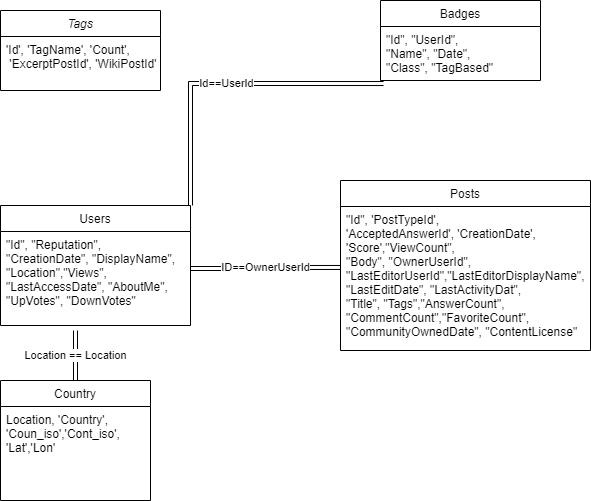

The diagram above was exported from draw.io. Its source (the exported page's mxGraphModel, read from the mxfile embedded in the PNG):
<mxGraphModel dx="1422" dy="794" grid="1" gridSize="10" guides="1" tooltips="1" connect="1" arrows="1" fold="1" page="1" pageScale="1" pageWidth="827" pageHeight="1169" math="0" shadow="0">
  <root>
    <mxCell id="WIyWlLk6GJQsqaUBKTNV-0" />
    <mxCell id="WIyWlLk6GJQsqaUBKTNV-1" parent="WIyWlLk6GJQsqaUBKTNV-0" />
    <mxCell id="zkfFHV4jXpPFQw0GAbJ--0" value="Tags" style="swimlane;fontStyle=2;align=center;verticalAlign=top;childLayout=stackLayout;horizontal=1;startSize=26;horizontalStack=0;resizeParent=1;resizeLast=0;collapsible=1;marginBottom=0;rounded=0;shadow=0;strokeWidth=1;" parent="WIyWlLk6GJQsqaUBKTNV-1" vertex="1">
      <mxGeometry x="120" y="80" width="160" height="80" as="geometry">
        <mxRectangle x="230" y="140" width="160" height="26" as="alternateBounds" />
      </mxGeometry>
    </mxCell>
    <mxCell id="zkfFHV4jXpPFQw0GAbJ--3" value="'Id', 'TagName', 'Count',&#10; 'ExcerptPostId', 'WikiPostId'" style="text;align=left;verticalAlign=top;spacingLeft=4;spacingRight=4;overflow=hidden;rotatable=0;points=[[0,0.5],[1,0.5]];portConstraint=eastwest;rounded=0;shadow=0;html=0;" parent="zkfFHV4jXpPFQw0GAbJ--0" vertex="1">
      <mxGeometry y="26" width="160" height="40" as="geometry" />
    </mxCell>
    <mxCell id="T5Dj5sFkqh3Wps5F3oDS-10" value="Id==UserId" style="edgeStyle=orthogonalEdgeStyle;shape=link;rounded=0;orthogonalLoop=1;jettySize=auto;html=1;exitX=1;exitY=0;exitDx=0;exitDy=0;entryX=0.019;entryY=1.056;entryDx=0;entryDy=0;entryPerimeter=0;" edge="1" parent="WIyWlLk6GJQsqaUBKTNV-1" source="zkfFHV4jXpPFQw0GAbJ--6" target="zkfFHV4jXpPFQw0GAbJ--18">
      <mxGeometry relative="1" as="geometry" />
    </mxCell>
    <mxCell id="zkfFHV4jXpPFQw0GAbJ--6" value="Users" style="swimlane;fontStyle=0;align=center;verticalAlign=top;childLayout=stackLayout;horizontal=1;startSize=26;horizontalStack=0;resizeParent=1;resizeLast=0;collapsible=1;marginBottom=0;rounded=0;shadow=0;strokeWidth=1;" parent="WIyWlLk6GJQsqaUBKTNV-1" vertex="1">
      <mxGeometry x="120" y="275" width="190" height="120" as="geometry">
        <mxRectangle x="130" y="380" width="160" height="26" as="alternateBounds" />
      </mxGeometry>
    </mxCell>
    <mxCell id="zkfFHV4jXpPFQw0GAbJ--7" value="&quot;Id&quot;, &quot;Reputation&quot;, &#10;&quot;CreationDate&quot;, &quot;DisplayName&quot;,&#10; &quot;Location&quot;,&quot;Views&quot;,&#10;&quot;LastAccessDate&quot;, &quot;AboutMe&quot;, &#10;&quot;UpVotes&quot;, &quot;DownVotes&quot;" style="text;align=left;verticalAlign=top;spacingLeft=4;spacingRight=4;overflow=hidden;rotatable=0;points=[[0,0.5],[1,0.5]];portConstraint=eastwest;" parent="zkfFHV4jXpPFQw0GAbJ--6" vertex="1">
      <mxGeometry y="26" width="190" height="74" as="geometry" />
    </mxCell>
    <mxCell id="zkfFHV4jXpPFQw0GAbJ--13" value="Posts" style="swimlane;fontStyle=0;align=center;verticalAlign=top;childLayout=stackLayout;horizontal=1;startSize=26;horizontalStack=0;resizeParent=1;resizeLast=0;collapsible=1;marginBottom=0;rounded=0;shadow=0;strokeWidth=1;" parent="WIyWlLk6GJQsqaUBKTNV-1" vertex="1">
      <mxGeometry x="460" y="250" width="250" height="170" as="geometry">
        <mxRectangle x="340" y="380" width="170" height="26" as="alternateBounds" />
      </mxGeometry>
    </mxCell>
    <mxCell id="T5Dj5sFkqh3Wps5F3oDS-2" value="&quot;Id&quot;, 'PostTypeId',&#10; 'AcceptedAnswerId', 'CreationDate', &#10;'Score',&quot;ViewCount&quot;, &#10;&quot;Body&quot;, &quot;OwnerUserId&quot;, &#10;&quot;LastEditorUserId&quot;,&quot;LastEditorDisplayName&quot;,&#10;&quot;LastEditDate&quot;, &quot;LastActivityDat&quot;,&#10; &quot;Title&quot;, &quot;Tags&quot;,&quot;AnswerCount&quot;, &#10;&quot;CommentCount&quot;,&quot;FavoriteCount&quot;,&#10;&quot;CommunityOwnedDate&quot;, &quot;ContentLicense&quot;&#10;" style="text;align=left;verticalAlign=top;spacingLeft=4;spacingRight=4;overflow=hidden;rotatable=0;points=[[0,0.5],[1,0.5]];portConstraint=eastwest;" vertex="1" parent="zkfFHV4jXpPFQw0GAbJ--13">
      <mxGeometry y="26" width="250" height="134" as="geometry" />
    </mxCell>
    <mxCell id="zkfFHV4jXpPFQw0GAbJ--17" value="Badges" style="swimlane;fontStyle=0;align=center;verticalAlign=top;childLayout=stackLayout;horizontal=1;startSize=26;horizontalStack=0;resizeParent=1;resizeLast=0;collapsible=1;marginBottom=0;rounded=0;shadow=0;strokeWidth=1;" parent="WIyWlLk6GJQsqaUBKTNV-1" vertex="1">
      <mxGeometry x="500" y="70" width="160" height="80" as="geometry">
        <mxRectangle x="430" y="80" width="160" height="26" as="alternateBounds" />
      </mxGeometry>
    </mxCell>
    <mxCell id="zkfFHV4jXpPFQw0GAbJ--18" value="&quot;Id&quot;, &quot;UserId&quot;,&#10;&quot;Name&quot;, &quot;Date&quot;, &#10;&quot;Class&quot;, &quot;TagBased&quot;" style="text;align=left;verticalAlign=top;spacingLeft=4;spacingRight=4;overflow=hidden;rotatable=0;points=[[0,0.5],[1,0.5]];portConstraint=eastwest;" parent="zkfFHV4jXpPFQw0GAbJ--17" vertex="1">
      <mxGeometry y="26" width="160" height="54" as="geometry" />
    </mxCell>
    <mxCell id="T5Dj5sFkqh3Wps5F3oDS-8" value="ID==OwnerUserId" style="edgeStyle=orthogonalEdgeStyle;shape=link;rounded=0;orthogonalLoop=1;jettySize=auto;html=1;exitX=1;exitY=0.5;exitDx=0;exitDy=0;entryX=0;entryY=0.455;entryDx=0;entryDy=0;entryPerimeter=0;" edge="1" parent="WIyWlLk6GJQsqaUBKTNV-1" source="zkfFHV4jXpPFQw0GAbJ--7" target="T5Dj5sFkqh3Wps5F3oDS-2">
      <mxGeometry relative="1" as="geometry">
        <mxPoint x="450" y="338" as="targetPoint" />
      </mxGeometry>
    </mxCell>
    <mxCell id="T5Dj5sFkqh3Wps5F3oDS-13" value="Location == Location" style="edgeStyle=orthogonalEdgeStyle;shape=link;rounded=0;orthogonalLoop=1;jettySize=auto;html=1;exitX=0.5;exitY=0;exitDx=0;exitDy=0;" edge="1" parent="WIyWlLk6GJQsqaUBKTNV-1" source="T5Dj5sFkqh3Wps5F3oDS-11">
      <mxGeometry relative="1" as="geometry">
        <mxPoint x="195" y="400" as="targetPoint" />
      </mxGeometry>
    </mxCell>
    <mxCell id="T5Dj5sFkqh3Wps5F3oDS-11" value="Country" style="swimlane;fontStyle=0;align=center;verticalAlign=top;childLayout=stackLayout;horizontal=1;startSize=26;horizontalStack=0;resizeParent=1;resizeLast=0;collapsible=1;marginBottom=0;rounded=0;shadow=0;strokeWidth=1;" vertex="1" parent="WIyWlLk6GJQsqaUBKTNV-1">
      <mxGeometry x="120" y="450" width="150" height="120" as="geometry">
        <mxRectangle x="130" y="380" width="160" height="26" as="alternateBounds" />
      </mxGeometry>
    </mxCell>
    <mxCell id="T5Dj5sFkqh3Wps5F3oDS-12" value="Location, 'Country',&#10;'Coun_iso','Cont_iso',&#10;'Lat','Lon'" style="text;align=left;verticalAlign=top;spacingLeft=4;spacingRight=4;overflow=hidden;rotatable=0;points=[[0,0.5],[1,0.5]];portConstraint=eastwest;" vertex="1" parent="T5Dj5sFkqh3Wps5F3oDS-11">
      <mxGeometry y="26" width="150" height="74" as="geometry" />
    </mxCell>
  </root>
</mxGraphModel>